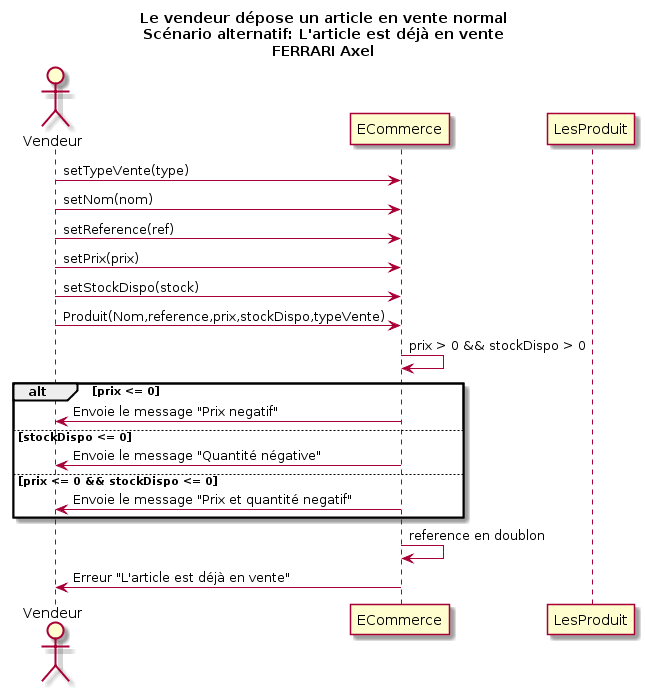

The diagram above was rendered by PlantUML. Its source (embedded in the PNG):
@startuml
Title Le vendeur dépose un article en vente normal\nScénario alternatif: L'article est déjà en vente\nFERRARI Axel
Actor Vendeur as v
participant ECommerce as a
participant LesProduit as lp

v -> a : setTypeVente(type)
v -> a : setNom(nom)
v -> a : setReference(ref)
v -> a : setPrix(prix)
v -> a : setStockDispo(stock)
v -> a : Produit(Nom,reference,prix,stockDispo,typeVente)

a -> a : prix > 0 && stockDispo > 0
alt prix <= 0 
	v <- a : Envoie le message "Prix negatif"
else stockDispo <= 0
	v <- a : Envoie le message "Quantité négative"
else prix <= 0 && stockDispo <= 0
	v <- a : Envoie le message "Prix et quantité negatif"
end 
a -> a : reference en doublon
v <- a : Erreur "L'article est déjà en vente"
@enduml